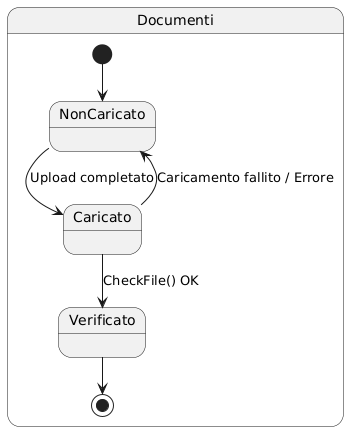

The diagram above was rendered by PlantUML. Its source (embedded in the PNG):
@startuml
' Diagramma di Stato dei Documenti
state "Documenti" as Documenti {
  [*] --> NonCaricato
  NonCaricato --> Caricato : Upload completato
  Caricato --> Verificato : CheckFile() OK
  Caricato --> NonCaricato : Caricamento fallito / Errore
  Verificato --> [*]
}
@enduml